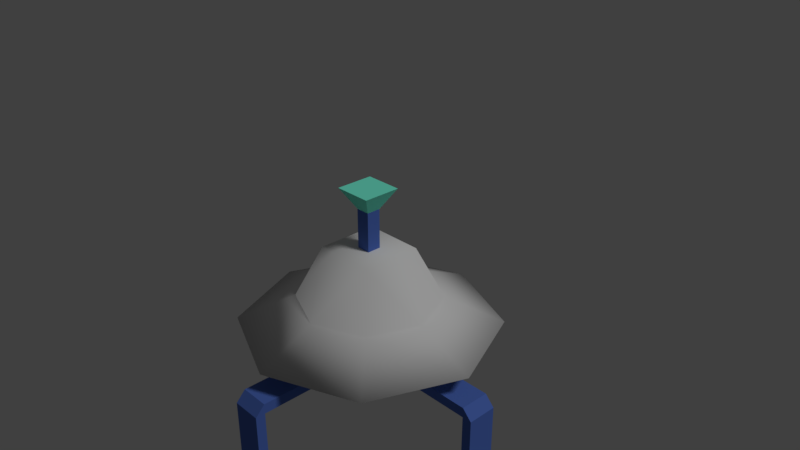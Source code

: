 # Source: ufo.blend  (saved by Blender 2.79.0; exported with 4.5.12 LTS)
import bpy
from mathutils import Matrix  # noqa: F401  (used for matrix-valued properties, if any)

bpy.ops.wm.read_factory_settings(use_empty=True)
scene = bpy.context.scene
scene.name = 'Scene'

# ---- collections
col_collection_1 = bpy.data.collections.new('Collection 1'); scene.collection.children.link(col_collection_1)

# ---- materials (node trees are filled in below, after node groups)
mat_material_003 = bpy.data.materials.new('Material.003')
mat_material_003.alpha_threshold = 0.0
mat_material_003.use_transparent_shadow = False
mat_material_003.diffuse_color = (0.08507, 0.1618, 0.5382, 1.0)
mat_material_003.roughness = 0.5
mat_material_003.specular_intensity = 1.0
mat_material_004 = bpy.data.materials.new('Material.004')
mat_material_004.alpha_threshold = 0.0
mat_material_004.use_transparent_shadow = False
mat_material_004.diffuse_color = (0.207, 1.0, 0.7567, 1.0)
mat_material_004.roughness = 0.5
mat_material_004.specular_intensity = 1.0
mat_material_001 = bpy.data.materials.new('Material.001')
mat_material_001.alpha_threshold = 0.0
mat_material_001.use_transparent_shadow = False
mat_material_001.roughness = 0.5
mat_material_001.specular_intensity = 1.0
mat_material_002 = bpy.data.materials.new('Material.002')
mat_material_002.alpha_threshold = 0.0
mat_material_002.use_transparent_shadow = False
mat_material_002.roughness = 0.5
mat_material_005 = bpy.data.materials.new('Material.005')
mat_material_005.alpha_threshold = 0.0
mat_material_005.use_transparent_shadow = False
mat_material_005.diffuse_color = (0.0, 0.0, 0.0, 1.0)
mat_material_005.roughness = 0.5
mat_material_005.specular_intensity = 0.0

# ---- material node trees

# ---- world
world_world = bpy.data.worlds.new('World'); scene.world = world_world
world_world.color = (0.05088, 0.05088, 0.05088)
world_world.use_sun_shadow = False
world_world.sun_shadow_jitter_overblur = 0.0
world_world.cycles.sampling_method = 'MANUAL'

# ---- cameras
cam_camera = bpy.data.cameras.new('Camera')
cam_camera.clip_end = 100.0
cam_camera.lens = 35.0
cam_camera.sensor_width = 32.0
cam_camera.sensor_height = 18.0
cam_camera.ortho_scale = 7.314
cam_camera.dof.focus_distance = 0.0
cam_camera.dof.aperture_fstop = 128.0

# ---- lights
light_lamp = bpy.data.lights.new('Lamp', 'SUN')
light_lamp.transmission_factor = 0.0
light_lamp.cutoff_distance = 30.0
light_lamp.angle = 0.1993
light_lamp.energy = 1.0
light_lamp.shadow_buffer_clip_start = 1.001
light_lamp.shadow_soft_size = 0.1
light_lamp.shadow_cascade_max_distance = 1000.0

# ---- meshes
me_cube_002 = bpy.data.meshes.new('Cube.002')
me_cube_002.from_pydata([(1.891, -0.204, -1.673), (1.891, -0.204, -0.9086), (1.891, 0.204, -1.673), (1.891, 0.204, -0.9086), (2.025, -0.204, -1.673), (2.025, -0.204, -0.9086), (2.025, 0.204, -1.673), (2.025, 0.204, -0.9086), (1.893, -0.204, -0.7693), (1.893, 0.204, -0.7693), (1.155, -0.204, -0.9086), (1.155, 0.204, -0.9086), (1.148, -0.204, -0.7693), (1.148, 0.204, -0.7693), (0.204, 1.891, -1.673), (0.204, 1.891, -0.9086), (-0.204, 1.891, -1.673), (-0.204, 1.891, -0.9086), (0.204, 2.025, -1.673), (0.204, 2.025, -0.9086), (-0.204, 2.025, -1.673), (-0.204, 2.025, -0.9086), (0.204, 1.893, -0.7693), (-0.204, 1.893, -0.7693), (0.204, 1.155, -0.9086), (-0.204, 1.155, -0.9086), (0.204, 1.148, -0.7693), (-0.204, 1.148, -0.7693), (-1.891, 0.204, -1.673), (-1.891, 0.204, -0.9086), (-1.891, -0.204, -1.673), (-1.891, -0.204, -0.9086), (-2.025, 0.204, -1.673), (-2.025, 0.204, -0.9086), (-2.025, -0.204, -1.673), (-2.025, -0.204, -0.9086), (-1.893, 0.204, -0.7693), (-1.893, -0.204, -0.7693), (-1.155, 0.204, -0.9086), (-1.155, -0.204, -0.9086), (-1.148, 0.204, -0.7693), (-1.148, -0.204, -0.7693), (-0.204, -1.891, -1.673), (-0.204, -1.891, -0.9086), (0.204, -1.891, -1.673), (0.204, -1.891, -0.9086), (-0.204, -2.025, -1.673), (-0.204, -2.025, -0.9086), (0.204, -2.025, -1.673), (0.204, -2.025, -0.9086), (-0.204, -1.893, -0.7693), (0.204, -1.893, -0.7693), (-0.204, -1.155, -0.9086), (0.204, -1.155, -0.9086), (-0.204, -1.148, -0.7693), (0.204, -1.148, -0.7693)], [], [(0, 1, 3, 2), (2, 3, 7, 6), (6, 7, 5, 4), (4, 5, 1, 0), (2, 6, 4, 0), (5, 7, 9, 8), (7, 3, 9), (1, 5, 8), (8, 12, 10, 1), (8, 9, 13, 12), (9, 3, 11, 13), (3, 1, 10, 11), (10, 12, 13, 11), (14, 15, 17, 16), (16, 17, 21, 20), (20, 21, 19, 18), (18, 19, 15, 14), (16, 20, 18, 14), (19, 21, 23, 22), (21, 17, 23), (15, 19, 22), (22, 26, 24, 15), (22, 23, 27, 26), (23, 17, 25, 27), (17, 15, 24, 25), (24, 26, 27, 25), (28, 29, 31, 30), (30, 31, 35, 34), (34, 35, 33, 32), (32, 33, 29, 28), (30, 34, 32, 28), (33, 35, 37, 36), (35, 31, 37), (29, 33, 36), (36, 40, 38, 29), (36, 37, 41, 40), (37, 31, 39, 41), (31, 29, 38, 39), (38, 40, 41, 39), (42, 43, 45, 44), (44, 45, 49, 48), (48, 49, 47, 46), (46, 47, 43, 42), (44, 48, 46, 42), (47, 49, 51, 50), (49, 45, 51), (43, 47, 50), (50, 54, 52, 43), (50, 51, 55, 54), (51, 45, 53, 55), (45, 43, 52, 53), (52, 54, 55, 53)])
me_cube_002.materials.append(mat_material_003)
me_cube_002.use_remesh_preserve_volume = False
me_cube_002.use_remesh_preserve_attributes = False
me_cube_002.use_mirror_vertex_groups = False
me_cube_002.update()
me_cube_001 = bpy.data.meshes.new('Cube.001')
me_cube_001.from_pydata([(-1.0, -1.0, 0.1393), (-2.69, -2.69, 1.283), (-1.0, 1.0, 0.1393), (-2.69, 2.69, 1.283), (1.0, -1.0, 0.1393), (2.69, -2.69, 1.283), (1.0, 1.0, 0.1393), (2.69, 2.69, 1.283), (-1.0, -1.0, 1.0), (-1.0, 1.0, 1.0), (1.0, 1.0, 1.0), (1.0, -1.0, 1.0)], [], [(0, 8, 9, 2), (2, 9, 10, 6), (6, 10, 11, 4), (4, 11, 8, 0), (2, 6, 4, 0), (7, 3, 1, 5), (1, 3, 9, 8), (3, 7, 10, 9), (7, 5, 11, 10), (5, 1, 8, 11)])
me_cube_001.polygons.foreach_set('material_index', [0, 0, 0, 0, 0, 1, 1, 1, 1, 1])
me_cube_001.materials.append(mat_material_003)
me_cube_001.materials.append(mat_material_004)
me_cube_001.use_remesh_preserve_volume = False
me_cube_001.use_remesh_preserve_attributes = False
me_cube_001.use_mirror_vertex_groups = False
me_cube_001.update()
me_cylinder = bpy.data.meshes.new('Cylinder')
me_cylinder.from_pydata([(1.358e-08, 0.607, -1.45), (0.425, 0.425, 0.09157), (0.607, -2.778e-08, -1.45), (0.425, -0.425, 0.09157), (-4.252e-08, -0.607, -1.45), (-0.425, -0.425, 0.09157), (-0.607, 1.145e-08, -1.45), (-0.425, 0.425, 0.09157), (0.6983, 0.6983, -0.6305), (2.002e-09, 0.9875, -0.6305), (0.9875, -4.272e-08, -0.6305), (0.6983, -0.6983, -0.6305), (-8.433e-08, -0.9875, -0.6305), (-0.6983, -0.6983, -0.6305), (-0.9875, 1.222e-08, -0.6305), (-0.6983, 0.6983, -0.6305), (5.866e-09, 1.787, -1.0), (1.264, 1.264, -1.0), (1.787, -8.399e-08, -1.0), (1.264, -1.264, -1.0), (-1.504e-07, -1.787, -1.0), (-1.264, -1.264, -1.0), (-1.787, 1.545e-08, -1.0), (-1.264, 1.264, -1.0), (-6.195e-08, -0.8734, -1.0), (-0.8734, 1.545e-08, -1.0), (0.8734, -3.977e-08, -1.0), (2.061e-08, 0.8734, -1.0)], [], [(16, 9, 8, 17), (17, 8, 10, 18), (18, 10, 11, 19), (19, 11, 12, 20), (20, 12, 13, 21), (21, 13, 14, 22), (7, 14, 5), (22, 14, 15, 23), (23, 15, 9, 16), (26, 19, 24), (14, 13, 5), (15, 7, 9), (9, 7, 1), (8, 9, 1), (8, 1, 10), (11, 10, 3), (10, 1, 3), (15, 14, 7), (13, 12, 5), (11, 3, 12), (3, 5, 12), (5, 3, 7), (7, 3, 1), (20, 24, 19), (19, 26, 18), (18, 26, 17), (27, 17, 26), (16, 17, 27), (16, 27, 23), (25, 23, 27), (23, 25, 22), (21, 24, 20), (21, 25, 24), (21, 22, 25), (6, 0, 2, 4), (6, 4, 24, 25), (4, 2, 26, 24), (2, 0, 27, 26), (0, 6, 25, 27)])
me_cylinder.polygons.foreach_set('use_smooth', [True] * 39)
me_cylinder.polygons.foreach_set('material_index', [0, 0, 0, 0, 0, 0, 1, 0, 0, 0, 1, 1, 1, 1, 1, 1, 1, 1, 1, 1, 1, 1, 1, 0, 0, 0, 0, 0, 0, 0, 0, 0, 0, 0, 3, 2, 2, 2, 2])
_uv = me_cylinder.uv_layers.new(name='UVMap')
_uv.uv.foreach_set('vector', [0.999, 0.001001, 0.001001, 0.001001, 0.001001, 0.999, 0.999, 0.999, 0.999, 0.001001, 0.001001, 0.001001, 0.001001, 0.999, 0.999, 0.999, 0.999, 0.001001, 0.001001, 0.001001, 0.001001, 0.999, 0.999, 0.999, 0.999, 0.001001, 0.001001, 0.001001, 0.001001, 0.999, 0.999, 0.999, 0.999, 0.001001, 0.001001, 0.001001, 0.001001, 0.999, 0.999, 0.999, 0.999, 0.001001, 0.001001, 0.001001, 0.001001, 0.999, 0.999, 0.999, 1.0, 0.625, 0.5, 0.0, 0.0, 0.625, 0.0, 0.0, 1.0, 0.0, 1.0, 1.0, 0.0, 1.0, 0.999, 0.001001, 0.001001, 0.001001, 0.001001, 0.999, 0.999, 0.999, 0.0, 0.0, 0.0, 0.0, 0.0, 0.0, 0.5, 0.0, 0.0, 0.0, 0.0, 0.625, 0.0, 0.0, 0.0, 0.625, 0.5, 0.0, 0.5, 0.0, 0.0, 0.625, 1.0, 0.625, 1.0, 0.0, 0.5, 0.0, 1.0, 0.625, 1.0, 0.0, 1.0, 0.625, 0.5, 7.869e-05, 0.0, 0.0, 0.5, 7.869e-05, 0.0, 0.625, 0.5, 7.869e-05, 1.0, 0.625, 0.0, 0.625, 1.0, 0.0, 0.5, 0.0, 1.0, 0.625, 0.0, 0.0, 0.5, 7.869e-05, 0.0, 0.625, 1.0, 0.0, 1.0, 0.625, 0.5, 7.869e-05, 1.0, 0.625, 0.0, 0.625, 0.5, 7.869e-05, 0.0, 0.75, 0.25, 0.75, 0.0001003, 0.9999, 0.0001003, 0.9999, 0.25, 0.75, 0.25, 1.0, 0.0, 0.0, 0.0, 0.0, 0.0, 0.0, 0.0, 0.0, 0.0, 0.0, 0.0, 0.0, 0.0, 0.0, 0.0, 0.0, 0.0, 0.0, 0.0, 0.0, 0.0, 0.0, 0.0, 0.0, 0.0, 0.0, 0.0, 0.0, 0.0, 0.0, 0.0, 0.0, 0.0, 0.0, 0.0, 0.0, 0.0, 0.0, 0.0, 0.0, 0.0, 0.0, 0.0, 0.0, 0.0, 0.0, 0.0, 0.0, 0.0, 0.0, 0.0, 0.0, 0.0, 0.0, 0.0, 0.0, 0.0, 0.0, 0.0, 0.0, 0.0, 0.0, 0.0, 0.0, 0.0, 0.0, 0.0, 0.0, 0.0, 0.0, 0.0, 0.0, 0.0, 0.0, 0.0, 0.0, 0.0, 0.0, 0.0, 0.0, 0.0, 0.0, 0.0, 0.0, 0.0, 0.0, 0.0, 0.0, 0.0, 0.0, 0.0, 0.0, 0.0, 0.0, 0.0, 0.0, 0.0, 0.0, 0.0, 0.0, 0.0, 0.0, 0.0, 0.0, 0.0, 0.0])
me_cylinder.materials.append(mat_material_001)
me_cylinder.materials.append(mat_material_002)
me_cylinder.materials.append(mat_material_004)
me_cylinder.materials.append(mat_material_005)
me_cylinder.use_remesh_preserve_volume = False
me_cylinder.use_remesh_preserve_attributes = False
me_cylinder.use_mirror_vertex_groups = False
me_cylinder.update()

# ---- objects
ob_cube_001 = bpy.data.objects.new('Cube.001', me_cube_002)
ob_cube = bpy.data.objects.new('Cube', me_cube_001)
ob_cylinder = bpy.data.objects.new('Cylinder', me_cylinder)
ob_lamp = bpy.data.objects.new('Lamp', light_lamp)
ob_camera = bpy.data.objects.new('Camera', cam_camera)

# ---- transforms, parenting, visibility, modifiers, constraints
ob_cube_001.location = (0.0, 0.0, -0.5076)
ob_cube_001.lineart.crease_threshold = 0.0
ob_cube.location = (0.0, 0.0, -0.3609)
ob_cube.scale = (0.0972, 0.0972, 1.0)
ob_cube.lineart.crease_threshold = 0.0
ob_cylinder.location = (0.0, 0.0, 0.0)
ob_cylinder.lineart.crease_threshold = 0.0
ob_lamp.location = (4.076, 1.005, 5.904)
ob_lamp.rotation_euler = (0.6503, 0.05522, 1.866)
ob_lamp.lock_rotations_4d = False
ob_lamp.empty_display_type = 'ARROWS'
ob_lamp.color = (0.0, 0.0, 0.0, 0.0)
ob_lamp.lineart.crease_threshold = 0.0
ob_camera.location = (7.481, -6.508, 5.344)
ob_camera.rotation_euler = (1.109, 0.0, 0.8149)
ob_camera.lock_rotations_4d = False
ob_camera.empty_display_type = 'ARROWS'
ob_camera.color = (0.0, 0.0, 0.0, 0.0)
ob_camera.display_type = 'WIRE'
ob_camera.lineart.crease_threshold = 0.0

# ---- collection membership
col_collection_1.objects.link(ob_cube_001)
col_collection_1.objects.link(ob_cube)
col_collection_1.objects.link(ob_cylinder)
col_collection_1.objects.link(ob_lamp)
col_collection_1.objects.link(ob_camera)

# ---- scene / render settings (as saved in the file)
scene.camera = ob_camera
scene.frame_start = 1; scene.frame_end = 250; scene.frame_set(1)
scene.render.engine = 'BLENDER_EEVEE_NEXT'
scene.render.resolution_percentage = 50
scene.render.dither_intensity = 0.0
scene.cycles.use_denoising = False
scene.cycles.samples = 128
scene.cycles.sampling_pattern = 'TABULATED_SOBOL'
scene.cycles.use_adaptive_sampling = False
scene.cycles.use_light_tree = False
scene.cycles.blur_glossy = 0.0
scene.cycles.sample_clamp_indirect = 0.0
scene.view_settings.view_transform = 'Standard'
bpy.context.view_layer.update()
